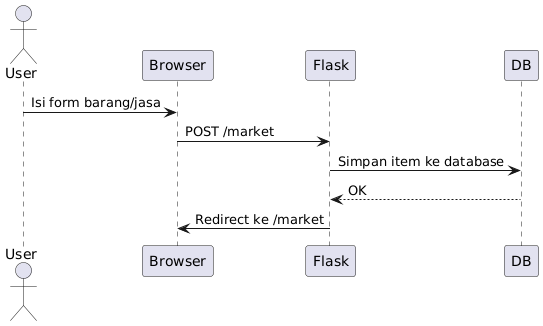

The diagram above was rendered by PlantUML. Its source (embedded in the PNG):
@startuml sequence_create_item
actor User
participant Browser
participant Flask
participant DB

User -> Browser : Isi form barang/jasa
Browser -> Flask : POST /market
Flask -> DB : Simpan item ke database
DB --> Flask : OK
Flask -> Browser : Redirect ke /market
@enduml